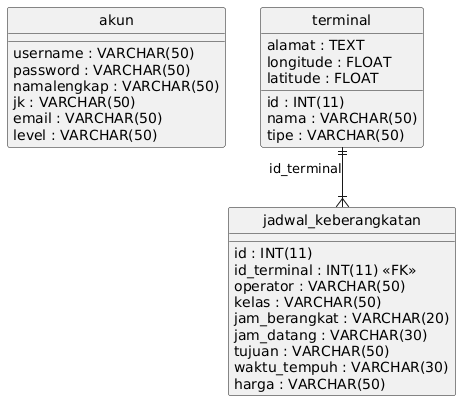

The diagram above was rendered by PlantUML. Its source (embedded in the PNG):
@startuml
hide circle
skinparam linetype ortho

entity "akun" as akun {
  username : VARCHAR(50)
  password : VARCHAR(50)
  namalengkap : VARCHAR(50)
  jk : VARCHAR(50)
  email : VARCHAR(50)
  level : VARCHAR(50)
}

entity "jadwal_keberangkatan" as jadwal_keberangkatan {
  id : INT(11)
  id_terminal : INT(11) <<FK>>
  operator : VARCHAR(50)
  kelas : VARCHAR(50)
  jam_berangkat : VARCHAR(20)
  jam_datang : VARCHAR(30)
  tujuan : VARCHAR(50)
  waktu_tempuh : VARCHAR(30)
  harga : VARCHAR(50)
}

entity "terminal" as terminal {
  id : INT(11)
  nama : VARCHAR(50)
  alamat : TEXT
  longitude : FLOAT
  latitude : FLOAT
  tipe : VARCHAR(50)
}

terminal ||--|{ jadwal_keberangkatan : "id_terminal"
@enduml